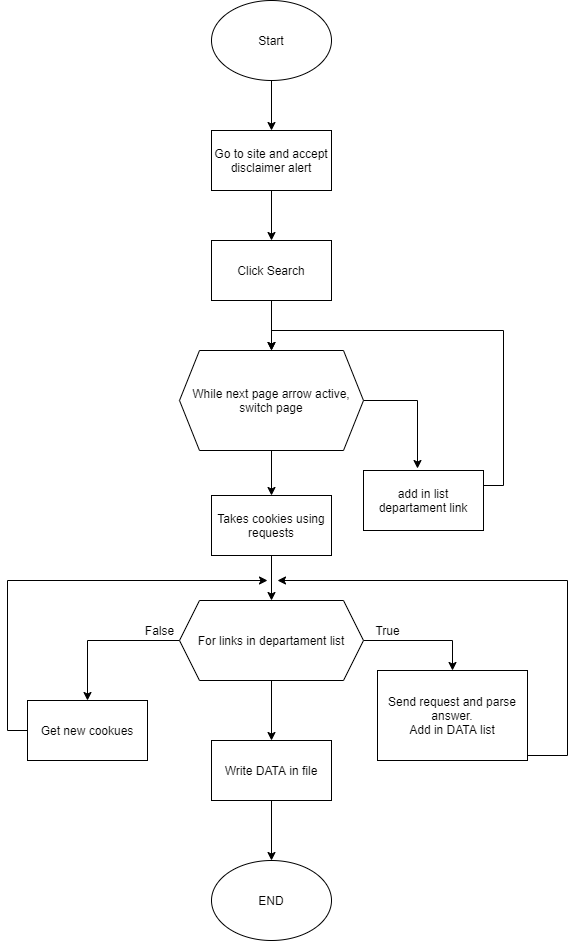

The diagram above was exported from draw.io. Its source (the exported page's mxGraphModel, read from the mxfile embedded in the PNG):
<mxGraphModel dx="1422" dy="743" grid="1" gridSize="10" guides="1" tooltips="1" connect="1" arrows="1" fold="1" page="1" pageScale="1" pageWidth="827" pageHeight="1169" math="0" shadow="0">
  <root>
    <mxCell id="0" />
    <mxCell id="1" parent="0" />
    <mxCell id="03Xyu-Z3DMfbNYRZ4d2v-4" style="edgeStyle=orthogonalEdgeStyle;rounded=0;orthogonalLoop=1;jettySize=auto;html=1;entryX=0.5;entryY=0;entryDx=0;entryDy=0;" edge="1" parent="1" source="03Xyu-Z3DMfbNYRZ4d2v-2" target="03Xyu-Z3DMfbNYRZ4d2v-3">
      <mxGeometry relative="1" as="geometry" />
    </mxCell>
    <mxCell id="03Xyu-Z3DMfbNYRZ4d2v-2" value="Start" style="ellipse;whiteSpace=wrap;html=1;" vertex="1" parent="1">
      <mxGeometry x="354" y="30" width="120" height="80" as="geometry" />
    </mxCell>
    <mxCell id="03Xyu-Z3DMfbNYRZ4d2v-6" style="edgeStyle=orthogonalEdgeStyle;rounded=0;orthogonalLoop=1;jettySize=auto;html=1;entryX=0.5;entryY=0;entryDx=0;entryDy=0;" edge="1" parent="1" source="03Xyu-Z3DMfbNYRZ4d2v-3" target="03Xyu-Z3DMfbNYRZ4d2v-5">
      <mxGeometry relative="1" as="geometry" />
    </mxCell>
    <mxCell id="03Xyu-Z3DMfbNYRZ4d2v-3" value="Go to site and accept disclaimer alert" style="rounded=0;whiteSpace=wrap;html=1;" vertex="1" parent="1">
      <mxGeometry x="354" y="160" width="120" height="60" as="geometry" />
    </mxCell>
    <mxCell id="03Xyu-Z3DMfbNYRZ4d2v-9" style="edgeStyle=orthogonalEdgeStyle;rounded=0;orthogonalLoop=1;jettySize=auto;html=1;entryX=0.5;entryY=0;entryDx=0;entryDy=0;" edge="1" parent="1" source="03Xyu-Z3DMfbNYRZ4d2v-5" target="03Xyu-Z3DMfbNYRZ4d2v-8">
      <mxGeometry relative="1" as="geometry" />
    </mxCell>
    <mxCell id="03Xyu-Z3DMfbNYRZ4d2v-5" value="Click Search" style="rounded=0;whiteSpace=wrap;html=1;" vertex="1" parent="1">
      <mxGeometry x="354" y="270" width="120" height="60" as="geometry" />
    </mxCell>
    <mxCell id="03Xyu-Z3DMfbNYRZ4d2v-10" style="edgeStyle=orthogonalEdgeStyle;rounded=0;orthogonalLoop=1;jettySize=auto;html=1;entryX=0.45;entryY=-0.033;entryDx=0;entryDy=0;entryPerimeter=0;" edge="1" parent="1" source="03Xyu-Z3DMfbNYRZ4d2v-8" target="03Xyu-Z3DMfbNYRZ4d2v-11">
      <mxGeometry relative="1" as="geometry">
        <mxPoint x="560" y="510" as="targetPoint" />
        <Array as="points">
          <mxPoint x="560" y="430" />
        </Array>
      </mxGeometry>
    </mxCell>
    <mxCell id="03Xyu-Z3DMfbNYRZ4d2v-14" style="edgeStyle=orthogonalEdgeStyle;rounded=0;orthogonalLoop=1;jettySize=auto;html=1;entryX=0.5;entryY=0;entryDx=0;entryDy=0;" edge="1" parent="1" source="03Xyu-Z3DMfbNYRZ4d2v-8" target="03Xyu-Z3DMfbNYRZ4d2v-13">
      <mxGeometry relative="1" as="geometry" />
    </mxCell>
    <mxCell id="03Xyu-Z3DMfbNYRZ4d2v-8" value="While next page arrow active, switch page" style="shape=hexagon;perimeter=hexagonPerimeter2;whiteSpace=wrap;html=1;fixedSize=1;" vertex="1" parent="1">
      <mxGeometry x="322" y="380" width="184" height="100" as="geometry" />
    </mxCell>
    <mxCell id="03Xyu-Z3DMfbNYRZ4d2v-17" style="edgeStyle=orthogonalEdgeStyle;rounded=0;orthogonalLoop=1;jettySize=auto;html=1;entryX=0.5;entryY=0;entryDx=0;entryDy=0;exitX=1;exitY=0.25;exitDx=0;exitDy=0;" edge="1" parent="1" source="03Xyu-Z3DMfbNYRZ4d2v-11" target="03Xyu-Z3DMfbNYRZ4d2v-8">
      <mxGeometry relative="1" as="geometry" />
    </mxCell>
    <mxCell id="03Xyu-Z3DMfbNYRZ4d2v-11" value="add in list departament link" style="rounded=0;whiteSpace=wrap;html=1;" vertex="1" parent="1">
      <mxGeometry x="506" y="500" width="120" height="60" as="geometry" />
    </mxCell>
    <mxCell id="03Xyu-Z3DMfbNYRZ4d2v-16" style="edgeStyle=orthogonalEdgeStyle;rounded=0;orthogonalLoop=1;jettySize=auto;html=1;entryX=0.5;entryY=0;entryDx=0;entryDy=0;" edge="1" parent="1" source="03Xyu-Z3DMfbNYRZ4d2v-13" target="03Xyu-Z3DMfbNYRZ4d2v-15">
      <mxGeometry relative="1" as="geometry" />
    </mxCell>
    <mxCell id="03Xyu-Z3DMfbNYRZ4d2v-13" value="Takes cookies using requests" style="rounded=0;whiteSpace=wrap;html=1;" vertex="1" parent="1">
      <mxGeometry x="354" y="525" width="120" height="60" as="geometry" />
    </mxCell>
    <mxCell id="03Xyu-Z3DMfbNYRZ4d2v-19" style="edgeStyle=orthogonalEdgeStyle;rounded=0;orthogonalLoop=1;jettySize=auto;html=1;entryX=0.5;entryY=0;entryDx=0;entryDy=0;" edge="1" parent="1" source="03Xyu-Z3DMfbNYRZ4d2v-15" target="03Xyu-Z3DMfbNYRZ4d2v-18">
      <mxGeometry relative="1" as="geometry" />
    </mxCell>
    <mxCell id="03Xyu-Z3DMfbNYRZ4d2v-21" style="edgeStyle=orthogonalEdgeStyle;rounded=0;orthogonalLoop=1;jettySize=auto;html=1;" edge="1" parent="1" source="03Xyu-Z3DMfbNYRZ4d2v-15">
      <mxGeometry relative="1" as="geometry">
        <mxPoint x="230" y="730" as="targetPoint" />
      </mxGeometry>
    </mxCell>
    <mxCell id="03Xyu-Z3DMfbNYRZ4d2v-29" style="edgeStyle=orthogonalEdgeStyle;rounded=0;orthogonalLoop=1;jettySize=auto;html=1;entryX=0.5;entryY=0;entryDx=0;entryDy=0;" edge="1" parent="1" source="03Xyu-Z3DMfbNYRZ4d2v-15" target="03Xyu-Z3DMfbNYRZ4d2v-28">
      <mxGeometry relative="1" as="geometry" />
    </mxCell>
    <mxCell id="03Xyu-Z3DMfbNYRZ4d2v-15" value="For links in departament list" style="shape=hexagon;perimeter=hexagonPerimeter2;whiteSpace=wrap;html=1;fixedSize=1;" vertex="1" parent="1">
      <mxGeometry x="322" y="630" width="184" height="80" as="geometry" />
    </mxCell>
    <mxCell id="03Xyu-Z3DMfbNYRZ4d2v-27" style="edgeStyle=orthogonalEdgeStyle;rounded=0;orthogonalLoop=1;jettySize=auto;html=1;" edge="1" parent="1" source="03Xyu-Z3DMfbNYRZ4d2v-18">
      <mxGeometry relative="1" as="geometry">
        <mxPoint x="420" y="610" as="targetPoint" />
        <Array as="points">
          <mxPoint x="710" y="785" />
          <mxPoint x="710" y="610" />
        </Array>
      </mxGeometry>
    </mxCell>
    <mxCell id="03Xyu-Z3DMfbNYRZ4d2v-18" value="Send request and parse answer.&lt;br&gt;Add in DATA list" style="rounded=0;whiteSpace=wrap;html=1;" vertex="1" parent="1">
      <mxGeometry x="520" y="700" width="150" height="90" as="geometry" />
    </mxCell>
    <mxCell id="03Xyu-Z3DMfbNYRZ4d2v-20" value="True" style="text;html=1;align=center;verticalAlign=middle;resizable=0;points=[];autosize=1;strokeColor=none;fillColor=none;" vertex="1" parent="1">
      <mxGeometry x="510" y="650" width="40" height="20" as="geometry" />
    </mxCell>
    <mxCell id="03Xyu-Z3DMfbNYRZ4d2v-25" style="edgeStyle=orthogonalEdgeStyle;rounded=0;orthogonalLoop=1;jettySize=auto;html=1;" edge="1" parent="1" source="03Xyu-Z3DMfbNYRZ4d2v-22">
      <mxGeometry relative="1" as="geometry">
        <mxPoint x="410" y="610" as="targetPoint" />
        <Array as="points">
          <mxPoint x="150" y="760" />
          <mxPoint x="150" y="610" />
        </Array>
      </mxGeometry>
    </mxCell>
    <mxCell id="03Xyu-Z3DMfbNYRZ4d2v-22" value="Get new cookues" style="rounded=0;whiteSpace=wrap;html=1;" vertex="1" parent="1">
      <mxGeometry x="170" y="730" width="120" height="60" as="geometry" />
    </mxCell>
    <mxCell id="03Xyu-Z3DMfbNYRZ4d2v-23" value="False" style="text;html=1;align=center;verticalAlign=middle;resizable=0;points=[];autosize=1;strokeColor=none;fillColor=none;" vertex="1" parent="1">
      <mxGeometry x="282" y="650" width="40" height="20" as="geometry" />
    </mxCell>
    <mxCell id="03Xyu-Z3DMfbNYRZ4d2v-30" style="edgeStyle=orthogonalEdgeStyle;rounded=0;orthogonalLoop=1;jettySize=auto;html=1;" edge="1" parent="1" source="03Xyu-Z3DMfbNYRZ4d2v-28">
      <mxGeometry relative="1" as="geometry">
        <mxPoint x="414" y="890" as="targetPoint" />
      </mxGeometry>
    </mxCell>
    <mxCell id="03Xyu-Z3DMfbNYRZ4d2v-28" value="Write DATA in file" style="rounded=0;whiteSpace=wrap;html=1;" vertex="1" parent="1">
      <mxGeometry x="354" y="770" width="120" height="60" as="geometry" />
    </mxCell>
    <mxCell id="03Xyu-Z3DMfbNYRZ4d2v-31" value="END" style="ellipse;whiteSpace=wrap;html=1;" vertex="1" parent="1">
      <mxGeometry x="354" y="890" width="120" height="80" as="geometry" />
    </mxCell>
  </root>
</mxGraphModel>